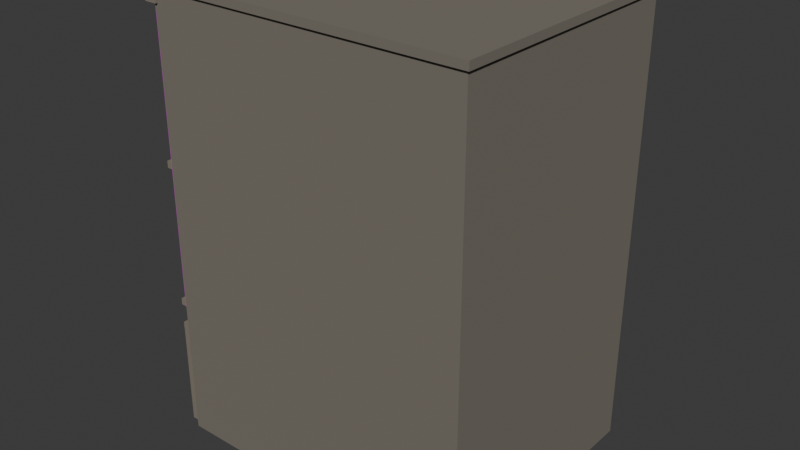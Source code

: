 # Source: harperhay-florist.blend  (saved by Blender 5.2.44; exported with 4.5.12 LTS)
import bpy
from mathutils import Matrix  # noqa: F401  (used for matrix-valued properties, if any)

bpy.ops.wm.read_factory_settings(use_empty=True)
scene = bpy.context.scene
scene.name = 'Scene'

# ---- collections
col_collection = bpy.data.collections.new('Collection'); scene.collection.children.link(col_collection)

# ---- images (referenced by path relative to the original .blend; pixels are not part of the script)
import os
ASSET_DIR = os.environ.get("B2B_ASSET_DIR", "")  # directory of the original .blend (textures are referenced by path, not embedded)
HERE = os.path.dirname(os.path.abspath(__file__))  # packed textures are extracted next to this script under _unpacked/

def load_image(name, relpath, width, height, colorspace="sRGB"):
    """Load a texture the original file referenced (path relative to the .blend, or extracted next to this script)."""
    p = next((c for c in (os.path.join(HERE, relpath), os.path.join(ASSET_DIR, relpath)) if relpath and os.path.exists(c)), "")
    if p:
        img = bpy.data.images.load(p, check_existing=True)
        img.name = name
    else:  # same state as the original file: an image datablock whose file is absent (Cycles renders it pink)
        img = bpy.data.images.new(name, width, height)
        img.source = "FILE"
        img.filepath = "//" + (relpath or name)
    img.colorspace_settings.name = colorspace
    return img
img_harperhay_florist_facade_jpg = load_image('harperhay-florist-facade.jpg', 'textures/florist/harperhay-florist-facade.jpg', 1024, 1024, 'sRGB')
img_harperhay_florist_shopfront_jpg = load_image('harperhay-florist-shopfront.jpg', 'textures/florist/harperhay-florist-shopfront.jpg', 1024, 1024, 'sRGB')

# ---- materials (node trees are filled in below, after node groups)
mat_mat_florist_side_wall = bpy.data.materials.new('mat-florist-side-wall')
mat_mat_florist_side_wall.diffuse_color = (0.19, 0.17, 0.14, 1.0)
mat_mat_florist_photographic_facade = bpy.data.materials.new('mat-florist-photographic-facade')
mat_mat_florist_photographic_shopfront = bpy.data.materials.new('mat-florist-photographic-shopfront')
mat_mat_florist_stone_trim = bpy.data.materials.new('mat-florist-stone-trim')
mat_mat_florist_stone_trim.diffuse_color = (0.22, 0.19, 0.15, 1.0)
mat_mat_florist_door_dark = bpy.data.materials.new('mat-florist-door-dark')
mat_mat_florist_door_dark.diffuse_color = (0.015, 0.018, 0.018, 1.0)

# ---- material node trees
mat_mat_florist_side_wall.use_nodes = True; mat_mat_florist_side_wall.node_tree.nodes.clear()
_N = mat_mat_florist_side_wall.node_tree.nodes; _L = mat_mat_florist_side_wall.node_tree.links
n0 = _N.new('ShaderNodeBsdfPrincipled'); n0.name = 'Principled BSDF'; n0.location = (-200, 100)
n0.inputs[0].default_value = (0.19, 0.17, 0.14, 1.0)
n0.inputs[2].default_value = 0.96
n0.inputs[10].default_value = 0.005
n1 = _N.new('ShaderNodeOutputMaterial'); n1.name = 'Material Output'; n1.location = (200, 100)
_L.new(n0.outputs[0], n1.inputs[0])
n1.is_active_output = True
mat_mat_florist_photographic_facade.use_nodes = True; mat_mat_florist_photographic_facade.node_tree.nodes.clear()
_N = mat_mat_florist_photographic_facade.node_tree.nodes; _L = mat_mat_florist_photographic_facade.node_tree.links
n0 = _N.new('ShaderNodeBsdfPrincipled'); n0.name = 'Principled BSDF'; n0.location = (-200, 100)
n0.inputs[2].default_value = 0.86
n0.inputs[10].default_value = 0.005
n1 = _N.new('ShaderNodeOutputMaterial'); n1.name = 'Material Output'; n1.location = (200, 100)
n2 = _N.new('ShaderNodeTexImage'); n2.name = 'Image Texture'; n2.location = (0, 0)
n2.image = img_harperhay_florist_facade_jpg
_L.new(n0.outputs[0], n1.inputs[0])
_L.new(n2.outputs[0], n0.inputs[0])
n1.is_active_output = True
mat_mat_florist_photographic_shopfront.use_nodes = True; mat_mat_florist_photographic_shopfront.node_tree.nodes.clear()
_N = mat_mat_florist_photographic_shopfront.node_tree.nodes; _L = mat_mat_florist_photographic_shopfront.node_tree.links
n0 = _N.new('ShaderNodeBsdfPrincipled'); n0.name = 'Principled BSDF'; n0.location = (-200, 100)
n0.inputs[2].default_value = 0.58
n0.inputs[10].default_value = 0.005
n1 = _N.new('ShaderNodeOutputMaterial'); n1.name = 'Material Output'; n1.location = (200, 100)
n2 = _N.new('ShaderNodeTexImage'); n2.name = 'Image Texture'; n2.location = (0, 0)
n2.image = img_harperhay_florist_shopfront_jpg
_L.new(n0.outputs[0], n1.inputs[0])
_L.new(n2.outputs[0], n0.inputs[0])
n1.is_active_output = True
mat_mat_florist_stone_trim.use_nodes = True; mat_mat_florist_stone_trim.node_tree.nodes.clear()
_N = mat_mat_florist_stone_trim.node_tree.nodes; _L = mat_mat_florist_stone_trim.node_tree.links
n0 = _N.new('ShaderNodeBsdfPrincipled'); n0.name = 'Principled BSDF'; n0.location = (-200, 100)
n0.inputs[0].default_value = (0.22, 0.19, 0.15, 1.0)
n0.inputs[2].default_value = 0.94
n0.inputs[10].default_value = 0.005
n1 = _N.new('ShaderNodeOutputMaterial'); n1.name = 'Material Output'; n1.location = (200, 100)
_L.new(n0.outputs[0], n1.inputs[0])
n1.is_active_output = True
mat_mat_florist_door_dark.use_nodes = True; mat_mat_florist_door_dark.node_tree.nodes.clear()
_N = mat_mat_florist_door_dark.node_tree.nodes; _L = mat_mat_florist_door_dark.node_tree.links
n0 = _N.new('ShaderNodeBsdfPrincipled'); n0.name = 'Principled BSDF'; n0.location = (-200, 100)
n0.inputs[0].default_value = (0.015, 0.018, 0.018, 1.0)
n0.inputs[2].default_value = 0.82
n0.inputs[10].default_value = 0.005
n1 = _N.new('ShaderNodeOutputMaterial'); n1.name = 'Material Output'; n1.location = (200, 100)
_L.new(n0.outputs[0], n1.inputs[0])
n1.is_active_output = True

# ---- world
world_world = bpy.data.worlds.new('World'); scene.world = world_world
world_world.use_nodes = True; world_world.node_tree.nodes.clear()
_N = world_world.node_tree.nodes; _L = world_world.node_tree.links
n0 = _N.new('ShaderNodeOutputWorld'); n0.name = 'World Output'; n0.location = (200, 100)
n1 = _N.new('ShaderNodeBackground'); n1.name = 'Background'; n1.location = (-200, 100)
n1.inputs[0].default_value = (0.05088, 0.05088, 0.05088, 1.0)
_L.new(n1.outputs[0], n0.inputs[0])
n0.is_active_output = True
world_world.color = (0.05088, 0.05088, 0.05088)
world_world.sun_shadow_jitter_overblur = 0.0

# ---- meshes
me_florist_building_shell_mesh = bpy.data.meshes.new('florist-building-shell-mesh')
me_florist_building_shell_mesh.from_pydata([(-3.75, -3.0, -5.2), (-3.75, -3.0, 5.2), (-3.75, 3.0, -5.2), (-3.75, 3.0, 5.2), (3.75, -3.0, -5.2), (3.75, -3.0, 5.2), (3.75, 3.0, -5.2), (3.75, 3.0, 5.2)], [], [(0, 1, 3, 2), (2, 3, 7, 6), (6, 7, 5, 4), (4, 5, 1, 0), (2, 6, 4, 0), (7, 3, 1, 5)])
_uv = me_florist_building_shell_mesh.uv_layers.new(name='UVMap')
_uv.uv.foreach_set('vector', [0.375, 0.0, 0.625, 0.0, 0.625, 0.25, 0.375, 0.25, 0.375, 0.25, 0.625, 0.25, 0.625, 0.5, 0.375, 0.5, 0.375, 0.5, 0.625, 0.5, 0.625, 0.75, 0.375, 0.75, 0.375, 0.75, 0.625, 0.75, 0.625, 1.0, 0.375, 1.0, 0.125, 0.5, 0.375, 0.5, 0.375, 0.75, 0.125, 0.75, 0.625, 0.5, 0.875, 0.5, 0.875, 0.75, 0.625, 0.75])
me_florist_building_shell_mesh.materials.append(mat_mat_florist_side_wall)
me_florist_building_shell_mesh.update()
me_florist_photographic_facade_mesh = bpy.data.meshes.new('florist-photographic-facade-mesh')
me_florist_photographic_facade_mesh.from_pydata([(-3.756, -3.0, 3.25), (-3.756, 3.0, 3.25), (-3.756, 3.0, 10.4), (-3.756, -3.0, 10.4)], [], [(0, 1, 2, 3)])
_uv = me_florist_photographic_facade_mesh.uv_layers.new(name='UVMap')
_uv.uv.foreach_set('vector', [1.0, 0.0, 0.0, 0.0, 0.0, 1.0, 1.0, 1.0])
me_florist_photographic_facade_mesh.materials.append(mat_mat_florist_photographic_facade)
me_florist_photographic_facade_mesh.update()
me_florist_photographic_shopfront_mesh = bpy.data.meshes.new('florist-photographic-shopfront-mesh')
me_florist_photographic_shopfront_mesh.from_pydata([(-3.772, -2.86, 0.1), (-3.772, 2.86, 0.1), (-3.772, 2.86, 3.25), (-3.772, -2.86, 3.25)], [], [(0, 1, 2, 3)])
_uv = me_florist_photographic_shopfront_mesh.uv_layers.new(name='UVMap')
_uv.uv.foreach_set('vector', [1.0, 0.0, 0.0, 0.0, 0.0, 1.0, 1.0, 1.0])
me_florist_photographic_shopfront_mesh.materials.append(mat_mat_florist_photographic_shopfront)
me_florist_photographic_shopfront_mesh.update()
me_florist_parapet_cap_mesh = bpy.data.meshes.new('florist-parapet-cap-mesh')
me_florist_parapet_cap_mesh.from_pydata([(-0.15, -3.06, -0.15), (-0.15, -3.06, 0.15), (-0.15, 3.06, -0.15), (-0.15, 3.06, 0.15), (0.15, -3.06, -0.15), (0.15, -3.06, 0.15), (0.15, 3.06, -0.15), (0.15, 3.06, 0.15)], [], [(0, 1, 3, 2), (2, 3, 7, 6), (6, 7, 5, 4), (4, 5, 1, 0), (2, 6, 4, 0), (7, 3, 1, 5)])
_uv = me_florist_parapet_cap_mesh.uv_layers.new(name='UVMap')
_uv.uv.foreach_set('vector', [0.375, 0.0, 0.625, 0.0, 0.625, 0.25, 0.375, 0.25, 0.375, 0.25, 0.625, 0.25, 0.625, 0.5, 0.375, 0.5, 0.375, 0.5, 0.625, 0.5, 0.625, 0.75, 0.375, 0.75, 0.375, 0.75, 0.625, 0.75, 0.625, 1.0, 0.375, 1.0, 0.125, 0.5, 0.375, 0.5, 0.375, 0.75, 0.125, 0.75, 0.625, 0.5, 0.875, 0.5, 0.875, 0.75, 0.625, 0.75])
me_florist_parapet_cap_mesh.materials.append(mat_mat_florist_stone_trim)
me_florist_parapet_cap_mesh.update()
me_florist_facade_band_0_mesh = bpy.data.meshes.new('florist-facade-band-0-mesh')
me_florist_facade_band_0_mesh.from_pydata([(-0.1, -2.96, -0.08), (-0.1, -2.96, 0.08), (-0.1, 2.96, -0.08), (-0.1, 2.96, 0.08), (0.1, -2.96, -0.08), (0.1, -2.96, 0.08), (0.1, 2.96, -0.08), (0.1, 2.96, 0.08)], [], [(0, 1, 3, 2), (2, 3, 7, 6), (6, 7, 5, 4), (4, 5, 1, 0), (2, 6, 4, 0), (7, 3, 1, 5)])
_uv = me_florist_facade_band_0_mesh.uv_layers.new(name='UVMap')
_uv.uv.foreach_set('vector', [0.375, 0.0, 0.625, 0.0, 0.625, 0.25, 0.375, 0.25, 0.375, 0.25, 0.625, 0.25, 0.625, 0.5, 0.375, 0.5, 0.375, 0.5, 0.625, 0.5, 0.625, 0.75, 0.375, 0.75, 0.375, 0.75, 0.625, 0.75, 0.625, 1.0, 0.375, 1.0, 0.125, 0.5, 0.375, 0.5, 0.375, 0.75, 0.125, 0.75, 0.625, 0.5, 0.875, 0.5, 0.875, 0.75, 0.625, 0.75])
me_florist_facade_band_0_mesh.materials.append(mat_mat_florist_stone_trim)
me_florist_facade_band_0_mesh.update()
me_florist_facade_band_1_mesh = bpy.data.meshes.new('florist-facade-band-1-mesh')
me_florist_facade_band_1_mesh.from_pydata([(-0.1, -2.96, -0.08), (-0.1, -2.96, 0.08), (-0.1, 2.96, -0.08), (-0.1, 2.96, 0.08), (0.1, -2.96, -0.08), (0.1, -2.96, 0.08), (0.1, 2.96, -0.08), (0.1, 2.96, 0.08)], [], [(0, 1, 3, 2), (2, 3, 7, 6), (6, 7, 5, 4), (4, 5, 1, 0), (2, 6, 4, 0), (7, 3, 1, 5)])
_uv = me_florist_facade_band_1_mesh.uv_layers.new(name='UVMap')
_uv.uv.foreach_set('vector', [0.375, 0.0, 0.625, 0.0, 0.625, 0.25, 0.375, 0.25, 0.375, 0.25, 0.625, 0.25, 0.625, 0.5, 0.375, 0.5, 0.375, 0.5, 0.625, 0.5, 0.625, 0.75, 0.375, 0.75, 0.375, 0.75, 0.625, 0.75, 0.625, 1.0, 0.375, 1.0, 0.125, 0.5, 0.375, 0.5, 0.375, 0.75, 0.125, 0.75, 0.625, 0.5, 0.875, 0.5, 0.875, 0.75, 0.625, 0.75])
me_florist_facade_band_1_mesh.materials.append(mat_mat_florist_stone_trim)
me_florist_facade_band_1_mesh.update()
me_florist_facade_pier_0_mesh = bpy.data.meshes.new('florist-facade-pier-0-mesh')
me_florist_facade_pier_0_mesh.from_pydata([(-0.09, -0.11, -3.325), (-0.09, -0.11, 3.325), (-0.09, 0.11, -3.325), (-0.09, 0.11, 3.325), (0.09, -0.11, -3.325), (0.09, -0.11, 3.325), (0.09, 0.11, -3.325), (0.09, 0.11, 3.325)], [], [(0, 1, 3, 2), (2, 3, 7, 6), (6, 7, 5, 4), (4, 5, 1, 0), (2, 6, 4, 0), (7, 3, 1, 5)])
_uv = me_florist_facade_pier_0_mesh.uv_layers.new(name='UVMap')
_uv.uv.foreach_set('vector', [0.375, 0.0, 0.625, 0.0, 0.625, 0.25, 0.375, 0.25, 0.375, 0.25, 0.625, 0.25, 0.625, 0.5, 0.375, 0.5, 0.375, 0.5, 0.625, 0.5, 0.625, 0.75, 0.375, 0.75, 0.375, 0.75, 0.625, 0.75, 0.625, 1.0, 0.375, 1.0, 0.125, 0.5, 0.375, 0.5, 0.375, 0.75, 0.125, 0.75, 0.625, 0.5, 0.875, 0.5, 0.875, 0.75, 0.625, 0.75])
me_florist_facade_pier_0_mesh.materials.append(mat_mat_florist_stone_trim)
me_florist_facade_pier_0_mesh.update()
me_florist_facade_pier_1_mesh = bpy.data.meshes.new('florist-facade-pier-1-mesh')
me_florist_facade_pier_1_mesh.from_pydata([(-0.09, -0.11, -3.325), (-0.09, -0.11, 3.325), (-0.09, 0.11, -3.325), (-0.09, 0.11, 3.325), (0.09, -0.11, -3.325), (0.09, -0.11, 3.325), (0.09, 0.11, -3.325), (0.09, 0.11, 3.325)], [], [(0, 1, 3, 2), (2, 3, 7, 6), (6, 7, 5, 4), (4, 5, 1, 0), (2, 6, 4, 0), (7, 3, 1, 5)])
_uv = me_florist_facade_pier_1_mesh.uv_layers.new(name='UVMap')
_uv.uv.foreach_set('vector', [0.375, 0.0, 0.625, 0.0, 0.625, 0.25, 0.375, 0.25, 0.375, 0.25, 0.625, 0.25, 0.625, 0.5, 0.375, 0.5, 0.375, 0.5, 0.625, 0.5, 0.625, 0.75, 0.375, 0.75, 0.375, 0.75, 0.625, 0.75, 0.625, 1.0, 0.375, 1.0, 0.125, 0.5, 0.375, 0.5, 0.375, 0.75, 0.125, 0.75, 0.625, 0.5, 0.875, 0.5, 0.875, 0.75, 0.625, 0.75])
me_florist_facade_pier_1_mesh.materials.append(mat_mat_florist_stone_trim)
me_florist_facade_pier_1_mesh.update()
me_florist_facade_pier_2_mesh = bpy.data.meshes.new('florist-facade-pier-2-mesh')
me_florist_facade_pier_2_mesh.from_pydata([(-0.09, -0.11, -3.325), (-0.09, -0.11, 3.325), (-0.09, 0.11, -3.325), (-0.09, 0.11, 3.325), (0.09, -0.11, -3.325), (0.09, -0.11, 3.325), (0.09, 0.11, -3.325), (0.09, 0.11, 3.325)], [], [(0, 1, 3, 2), (2, 3, 7, 6), (6, 7, 5, 4), (4, 5, 1, 0), (2, 6, 4, 0), (7, 3, 1, 5)])
_uv = me_florist_facade_pier_2_mesh.uv_layers.new(name='UVMap')
_uv.uv.foreach_set('vector', [0.375, 0.0, 0.625, 0.0, 0.625, 0.25, 0.375, 0.25, 0.375, 0.25, 0.625, 0.25, 0.625, 0.5, 0.375, 0.5, 0.375, 0.5, 0.625, 0.5, 0.625, 0.75, 0.375, 0.75, 0.375, 0.75, 0.625, 0.75, 0.625, 1.0, 0.375, 1.0, 0.125, 0.5, 0.375, 0.5, 0.375, 0.75, 0.125, 0.75, 0.625, 0.5, 0.875, 0.5, 0.875, 0.75, 0.625, 0.75])
me_florist_facade_pier_2_mesh.materials.append(mat_mat_florist_stone_trim)
me_florist_facade_pier_2_mesh.update()
me_florist_window_hood_0_0_mesh = bpy.data.meshes.new('florist-window-hood-0-0-mesh')
me_florist_window_hood_0_0_mesh.from_pydata([(-0.13, -1.06, -0.08), (-0.13, -1.06, 0.08), (-0.13, 1.06, -0.08), (-0.13, 1.06, 0.08), (0.13, -1.06, -0.08), (0.13, -1.06, 0.08), (0.13, 1.06, -0.08), (0.13, 1.06, 0.08)], [], [(0, 1, 3, 2), (2, 3, 7, 6), (6, 7, 5, 4), (4, 5, 1, 0), (2, 6, 4, 0), (7, 3, 1, 5)])
_uv = me_florist_window_hood_0_0_mesh.uv_layers.new(name='UVMap')
_uv.uv.foreach_set('vector', [0.375, 0.0, 0.625, 0.0, 0.625, 0.25, 0.375, 0.25, 0.375, 0.25, 0.625, 0.25, 0.625, 0.5, 0.375, 0.5, 0.375, 0.5, 0.625, 0.5, 0.625, 0.75, 0.375, 0.75, 0.375, 0.75, 0.625, 0.75, 0.625, 1.0, 0.375, 1.0, 0.125, 0.5, 0.375, 0.5, 0.375, 0.75, 0.125, 0.75, 0.625, 0.5, 0.875, 0.5, 0.875, 0.75, 0.625, 0.75])
me_florist_window_hood_0_0_mesh.materials.append(mat_mat_florist_stone_trim)
me_florist_window_hood_0_0_mesh.update()
me_florist_window_hood_0_1_mesh = bpy.data.meshes.new('florist-window-hood-0-1-mesh')
me_florist_window_hood_0_1_mesh.from_pydata([(-0.13, -1.06, -0.08), (-0.13, -1.06, 0.08), (-0.13, 1.06, -0.08), (-0.13, 1.06, 0.08), (0.13, -1.06, -0.08), (0.13, -1.06, 0.08), (0.13, 1.06, -0.08), (0.13, 1.06, 0.08)], [], [(0, 1, 3, 2), (2, 3, 7, 6), (6, 7, 5, 4), (4, 5, 1, 0), (2, 6, 4, 0), (7, 3, 1, 5)])
_uv = me_florist_window_hood_0_1_mesh.uv_layers.new(name='UVMap')
_uv.uv.foreach_set('vector', [0.375, 0.0, 0.625, 0.0, 0.625, 0.25, 0.375, 0.25, 0.375, 0.25, 0.625, 0.25, 0.625, 0.5, 0.375, 0.5, 0.375, 0.5, 0.625, 0.5, 0.625, 0.75, 0.375, 0.75, 0.375, 0.75, 0.625, 0.75, 0.625, 1.0, 0.375, 1.0, 0.125, 0.5, 0.375, 0.5, 0.375, 0.75, 0.125, 0.75, 0.625, 0.5, 0.875, 0.5, 0.875, 0.75, 0.625, 0.75])
me_florist_window_hood_0_1_mesh.materials.append(mat_mat_florist_stone_trim)
me_florist_window_hood_0_1_mesh.update()
me_florist_window_hood_1_0_mesh = bpy.data.meshes.new('florist-window-hood-1-0-mesh')
me_florist_window_hood_1_0_mesh.from_pydata([(-0.13, -1.06, -0.08), (-0.13, -1.06, 0.08), (-0.13, 1.06, -0.08), (-0.13, 1.06, 0.08), (0.13, -1.06, -0.08), (0.13, -1.06, 0.08), (0.13, 1.06, -0.08), (0.13, 1.06, 0.08)], [], [(0, 1, 3, 2), (2, 3, 7, 6), (6, 7, 5, 4), (4, 5, 1, 0), (2, 6, 4, 0), (7, 3, 1, 5)])
_uv = me_florist_window_hood_1_0_mesh.uv_layers.new(name='UVMap')
_uv.uv.foreach_set('vector', [0.375, 0.0, 0.625, 0.0, 0.625, 0.25, 0.375, 0.25, 0.375, 0.25, 0.625, 0.25, 0.625, 0.5, 0.375, 0.5, 0.375, 0.5, 0.625, 0.5, 0.625, 0.75, 0.375, 0.75, 0.375, 0.75, 0.625, 0.75, 0.625, 1.0, 0.375, 1.0, 0.125, 0.5, 0.375, 0.5, 0.375, 0.75, 0.125, 0.75, 0.625, 0.5, 0.875, 0.5, 0.875, 0.75, 0.625, 0.75])
me_florist_window_hood_1_0_mesh.materials.append(mat_mat_florist_stone_trim)
me_florist_window_hood_1_0_mesh.update()
me_florist_window_hood_1_1_mesh = bpy.data.meshes.new('florist-window-hood-1-1-mesh')
me_florist_window_hood_1_1_mesh.from_pydata([(-0.13, -1.06, -0.08), (-0.13, -1.06, 0.08), (-0.13, 1.06, -0.08), (-0.13, 1.06, 0.08), (0.13, -1.06, -0.08), (0.13, -1.06, 0.08), (0.13, 1.06, -0.08), (0.13, 1.06, 0.08)], [], [(0, 1, 3, 2), (2, 3, 7, 6), (6, 7, 5, 4), (4, 5, 1, 0), (2, 6, 4, 0), (7, 3, 1, 5)])
_uv = me_florist_window_hood_1_1_mesh.uv_layers.new(name='UVMap')
_uv.uv.foreach_set('vector', [0.375, 0.0, 0.625, 0.0, 0.625, 0.25, 0.375, 0.25, 0.375, 0.25, 0.625, 0.25, 0.625, 0.5, 0.375, 0.5, 0.375, 0.5, 0.625, 0.5, 0.625, 0.75, 0.375, 0.75, 0.375, 0.75, 0.625, 0.75, 0.625, 1.0, 0.375, 1.0, 0.125, 0.5, 0.375, 0.5, 0.375, 0.75, 0.125, 0.75, 0.625, 0.5, 0.875, 0.5, 0.875, 0.75, 0.625, 0.75])
me_florist_window_hood_1_1_mesh.materials.append(mat_mat_florist_stone_trim)
me_florist_window_hood_1_1_mesh.update()
me_florist_future_doorway_mesh = bpy.data.meshes.new('florist-future-doorway-mesh')
me_florist_future_doorway_mesh.from_pydata([(-3.79, -2.77, 0.1), (-3.79, -2.05, 0.1), (-3.79, -2.05, 2.55), (-3.79, -2.77, 2.55)], [], [(0, 1, 2, 3)])
_uv = me_florist_future_doorway_mesh.uv_layers.new(name='UVMap')
_uv.uv.foreach_set('vector', [1.0, 0.0, 0.0, 0.0, 0.0, 1.0, 1.0, 1.0])
me_florist_future_doorway_mesh.materials.append(mat_mat_florist_door_dark)
me_florist_future_doorway_mesh.update()
me_florist_door_jamb_inner_mesh = bpy.data.meshes.new('florist-door-jamb-inner-mesh')
me_florist_door_jamb_inner_mesh.from_pydata([(-0.12, -0.07, -1.31), (-0.12, -0.07, 1.31), (-0.12, 0.07, -1.31), (-0.12, 0.07, 1.31), (0.12, -0.07, -1.31), (0.12, -0.07, 1.31), (0.12, 0.07, -1.31), (0.12, 0.07, 1.31)], [], [(0, 1, 3, 2), (2, 3, 7, 6), (6, 7, 5, 4), (4, 5, 1, 0), (2, 6, 4, 0), (7, 3, 1, 5)])
_uv = me_florist_door_jamb_inner_mesh.uv_layers.new(name='UVMap')
_uv.uv.foreach_set('vector', [0.375, 0.0, 0.625, 0.0, 0.625, 0.25, 0.375, 0.25, 0.375, 0.25, 0.625, 0.25, 0.625, 0.5, 0.375, 0.5, 0.375, 0.5, 0.625, 0.5, 0.625, 0.75, 0.375, 0.75, 0.375, 0.75, 0.625, 0.75, 0.625, 1.0, 0.375, 1.0, 0.125, 0.5, 0.375, 0.5, 0.375, 0.75, 0.125, 0.75, 0.625, 0.5, 0.875, 0.5, 0.875, 0.75, 0.625, 0.75])
me_florist_door_jamb_inner_mesh.materials.append(mat_mat_florist_stone_trim)
me_florist_door_jamb_inner_mesh.update()
me_florist_door_jamb_outer_mesh = bpy.data.meshes.new('florist-door-jamb-outer-mesh')
me_florist_door_jamb_outer_mesh.from_pydata([(-0.12, -0.07, -1.31), (-0.12, -0.07, 1.31), (-0.12, 0.07, -1.31), (-0.12, 0.07, 1.31), (0.12, -0.07, -1.31), (0.12, -0.07, 1.31), (0.12, 0.07, -1.31), (0.12, 0.07, 1.31)], [], [(0, 1, 3, 2), (2, 3, 7, 6), (6, 7, 5, 4), (4, 5, 1, 0), (2, 6, 4, 0), (7, 3, 1, 5)])
_uv = me_florist_door_jamb_outer_mesh.uv_layers.new(name='UVMap')
_uv.uv.foreach_set('vector', [0.375, 0.0, 0.625, 0.0, 0.625, 0.25, 0.375, 0.25, 0.375, 0.25, 0.625, 0.25, 0.625, 0.5, 0.375, 0.5, 0.375, 0.5, 0.625, 0.5, 0.625, 0.75, 0.375, 0.75, 0.375, 0.75, 0.625, 0.75, 0.625, 1.0, 0.375, 1.0, 0.125, 0.5, 0.375, 0.5, 0.375, 0.75, 0.125, 0.75, 0.625, 0.5, 0.875, 0.5, 0.875, 0.75, 0.625, 0.75])
me_florist_door_jamb_outer_mesh.materials.append(mat_mat_florist_stone_trim)
me_florist_door_jamb_outer_mesh.update()
me_florist_door_lintel_mesh = bpy.data.meshes.new('florist-door-lintel-mesh')
me_florist_door_lintel_mesh.from_pydata([(-0.12, -0.475, -0.075), (-0.12, -0.475, 0.075), (-0.12, 0.475, -0.075), (-0.12, 0.475, 0.075), (0.12, -0.475, -0.075), (0.12, -0.475, 0.075), (0.12, 0.475, -0.075), (0.12, 0.475, 0.075)], [], [(0, 1, 3, 2), (2, 3, 7, 6), (6, 7, 5, 4), (4, 5, 1, 0), (2, 6, 4, 0), (7, 3, 1, 5)])
_uv = me_florist_door_lintel_mesh.uv_layers.new(name='UVMap')
_uv.uv.foreach_set('vector', [0.375, 0.0, 0.625, 0.0, 0.625, 0.25, 0.375, 0.25, 0.375, 0.25, 0.625, 0.25, 0.625, 0.5, 0.375, 0.5, 0.375, 0.5, 0.625, 0.5, 0.625, 0.75, 0.375, 0.75, 0.375, 0.75, 0.625, 0.75, 0.625, 1.0, 0.375, 1.0, 0.125, 0.5, 0.375, 0.5, 0.375, 0.75, 0.125, 0.75, 0.625, 0.5, 0.875, 0.5, 0.875, 0.75, 0.625, 0.75])
me_florist_door_lintel_mesh.materials.append(mat_mat_florist_stone_trim)
me_florist_door_lintel_mesh.update()
me_florist_roof_slab_mesh = bpy.data.meshes.new('florist-roof-slab-mesh')
me_florist_roof_slab_mesh.from_pydata([(-3.81, -3.06, -0.09), (-3.81, -3.06, 0.09), (-3.81, 3.06, -0.09), (-3.81, 3.06, 0.09), (3.81, -3.06, -0.09), (3.81, -3.06, 0.09), (3.81, 3.06, -0.09), (3.81, 3.06, 0.09)], [], [(0, 1, 3, 2), (2, 3, 7, 6), (6, 7, 5, 4), (4, 5, 1, 0), (2, 6, 4, 0), (7, 3, 1, 5)])
_uv = me_florist_roof_slab_mesh.uv_layers.new(name='UVMap')
_uv.uv.foreach_set('vector', [0.375, 0.0, 0.625, 0.0, 0.625, 0.25, 0.375, 0.25, 0.375, 0.25, 0.625, 0.25, 0.625, 0.5, 0.375, 0.5, 0.375, 0.5, 0.625, 0.5, 0.625, 0.75, 0.375, 0.75, 0.375, 0.75, 0.625, 0.75, 0.625, 1.0, 0.375, 1.0, 0.125, 0.5, 0.375, 0.5, 0.375, 0.75, 0.125, 0.75, 0.625, 0.5, 0.875, 0.5, 0.875, 0.75, 0.625, 0.75])
me_florist_roof_slab_mesh.materials.append(mat_mat_florist_side_wall)
me_florist_roof_slab_mesh.update()

# ---- objects
ob_florist_building_shell = bpy.data.objects.new('florist-building-shell', me_florist_building_shell_mesh)
ob_florist_photographic_facade = bpy.data.objects.new('florist-photographic-facade', me_florist_photographic_facade_mesh)
ob_florist_photographic_shopfront = bpy.data.objects.new('florist-photographic-shopfront', me_florist_photographic_shopfront_mesh)
ob_florist_parapet_cap = bpy.data.objects.new('florist-parapet-cap', me_florist_parapet_cap_mesh)
ob_florist_facade_band_0 = bpy.data.objects.new('florist-facade-band-0', me_florist_facade_band_0_mesh)
ob_florist_facade_band_1 = bpy.data.objects.new('florist-facade-band-1', me_florist_facade_band_1_mesh)
ob_florist_facade_pier_0 = bpy.data.objects.new('florist-facade-pier-0', me_florist_facade_pier_0_mesh)
ob_florist_facade_pier_1 = bpy.data.objects.new('florist-facade-pier-1', me_florist_facade_pier_1_mesh)
ob_florist_facade_pier_2 = bpy.data.objects.new('florist-facade-pier-2', me_florist_facade_pier_2_mesh)
ob_florist_window_hood_0_0 = bpy.data.objects.new('florist-window-hood-0-0', me_florist_window_hood_0_0_mesh)
ob_florist_window_hood_0_1 = bpy.data.objects.new('florist-window-hood-0-1', me_florist_window_hood_0_1_mesh)
ob_florist_window_hood_1_0 = bpy.data.objects.new('florist-window-hood-1-0', me_florist_window_hood_1_0_mesh)
ob_florist_window_hood_1_1 = bpy.data.objects.new('florist-window-hood-1-1', me_florist_window_hood_1_1_mesh)
ob_florist_future_doorway = bpy.data.objects.new('florist-future-doorway', me_florist_future_doorway_mesh)
ob_florist_door_jamb_inner = bpy.data.objects.new('florist-door-jamb-inner', me_florist_door_jamb_inner_mesh)
ob_florist_door_jamb_outer = bpy.data.objects.new('florist-door-jamb-outer', me_florist_door_jamb_outer_mesh)
ob_florist_door_lintel = bpy.data.objects.new('florist-door-lintel', me_florist_door_lintel_mesh)
ob_florist_roof_slab = bpy.data.objects.new('florist-roof-slab', me_florist_roof_slab_mesh)

# ---- transforms, parenting, visibility, modifiers, constraints
ob_florist_building_shell.location = (0.0, 0.0, 5.2)
ob_florist_photographic_facade.location = (0.0, 0.0, 0.0)
ob_florist_photographic_shopfront.location = (0.0, 0.0, 0.0)
ob_florist_parapet_cap.location = (-3.82, 0.0, 10.25)
ob_florist_facade_band_0.location = (-3.84, 0.0, 3.3)
ob_florist_facade_band_1.location = (-3.84, 0.0, 6.62)
ob_florist_facade_pier_0.location = (-3.84, -2.72, 6.95)
ob_florist_facade_pier_1.location = (-3.84, 0.0, 6.95)
ob_florist_facade_pier_2.location = (-3.84, 2.72, 6.95)
ob_florist_window_hood_0_0.location = (-3.9, -1.48, 6.28)
ob_florist_window_hood_0_1.location = (-3.9, 1.45, 6.28)
ob_florist_window_hood_1_0.location = (-3.9, -1.48, 9.25)
ob_florist_window_hood_1_1.location = (-3.9, 1.45, 9.25)
ob_florist_future_doorway.location = (0.0, 0.0, 0.0)
ob_florist_door_jamb_inner.location = (-3.91, -2.01, 1.36)
ob_florist_door_jamb_outer.location = (-3.91, -2.82, 1.36)
ob_florist_door_lintel.location = (-3.91, -2.42, 2.62)
ob_florist_roof_slab.location = (0.0, 0.0, 10.49)

# ---- collection membership
col_collection.objects.link(ob_florist_building_shell)
col_collection.objects.link(ob_florist_photographic_facade)
col_collection.objects.link(ob_florist_photographic_shopfront)
col_collection.objects.link(ob_florist_parapet_cap)
col_collection.objects.link(ob_florist_facade_band_0)
col_collection.objects.link(ob_florist_facade_band_1)
col_collection.objects.link(ob_florist_facade_pier_0)
col_collection.objects.link(ob_florist_facade_pier_1)
col_collection.objects.link(ob_florist_facade_pier_2)
col_collection.objects.link(ob_florist_window_hood_0_0)
col_collection.objects.link(ob_florist_window_hood_0_1)
col_collection.objects.link(ob_florist_window_hood_1_0)
col_collection.objects.link(ob_florist_window_hood_1_1)
col_collection.objects.link(ob_florist_future_doorway)
col_collection.objects.link(ob_florist_door_jamb_inner)
col_collection.objects.link(ob_florist_door_jamb_outer)
col_collection.objects.link(ob_florist_door_lintel)
col_collection.objects.link(ob_florist_roof_slab)

# ---- scene / render settings (as saved in the file)
scene.frame_start = 1; scene.frame_end = 250; scene.frame_set(1)
scene.render.engine = 'BLENDER_EEVEE_NEXT'
scene.render.bake_bias = 0.0
scene.render.bake_samples = 0
scene.render.compositor_device = 'GPU'
scene.eevee.use_volume_custom_range = False
scene.eevee.fast_gi_thickness_near = 0.1
scene.eevee.fast_gi_thickness_far = 0.0
scene.eevee.ray_tracing_options.screen_trace_thickness = 0.1
bpy.context.view_layer.update()

# ---- added for rendering (the .blend has no active camera and no usable light): camera, sun
cam_auto = bpy.data.cameras.new('AutoCamera')
cam_auto.lens = 50.0
cam_auto.sensor_width = 36.0
cam_auto.clip_end = 1000.0
ob_auto_camera = bpy.data.objects.new('AutoCamera', cam_auto)
scene.collection.objects.link(ob_auto_camera)
ob_auto_camera.location = (13.3251, -16.1221, 16.0381)
ob_auto_camera.rotation_euler = (1.09748, -7.21219e-08, 0.694738)
scene.camera = ob_auto_camera
light_auto_sun = bpy.data.lights.new('AutoSun', 'SUN')
light_auto_sun.energy = 3.0
light_auto_sun.angle = 0.0523599
ob_auto_sun = bpy.data.objects.new('AutoSun', light_auto_sun)
scene.collection.objects.link(ob_auto_sun)
ob_auto_sun.rotation_euler = (0.872665, 0.174533, 0.523599)
bpy.context.view_layer.update()
